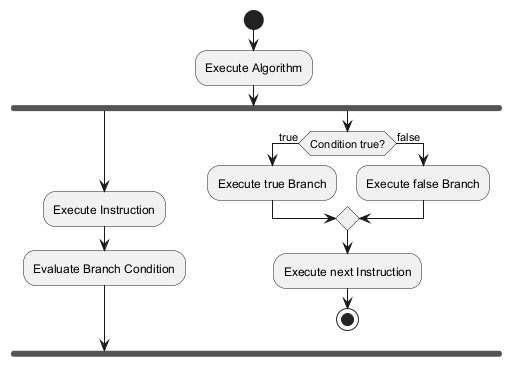

The diagram above was rendered by PlantUML. Its source (embedded in the PNG):
@startuml
start
:Execute Algorithm;
fork
  :Execute Instruction;
  :Evaluate Branch Condition;
fork again
  if (Condition true?) then (true)
    :Execute true Branch;
  else (false)
    :Execute false Branch;
  endif
:Execute next Instruction;
stop
@enduml